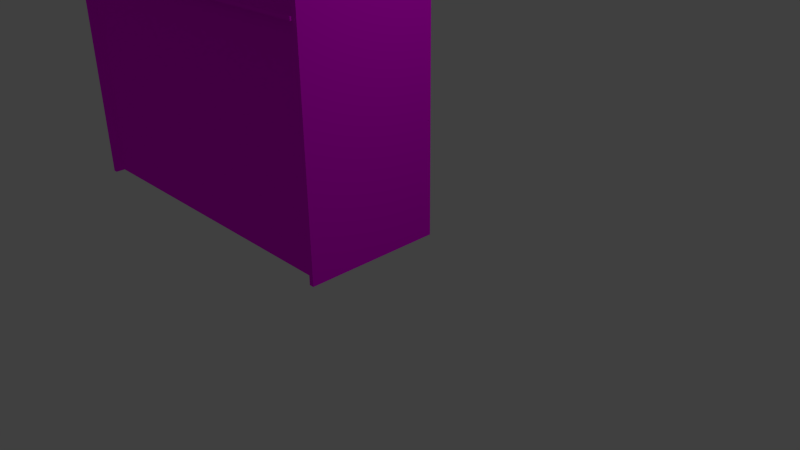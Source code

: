 # Source: shelf.blend  (saved by Blender 2.72.0; exported with 4.5.12 LTS)
import bpy
from mathutils import Matrix  # noqa: F401  (used for matrix-valued properties, if any)

bpy.ops.wm.read_factory_settings(use_empty=True)
scene = bpy.context.scene
scene.name = 'Scene'

# ---- collections
col_collection_1 = bpy.data.collections.new('Collection 1'); scene.collection.children.link(col_collection_1)

# ---- images (referenced by path relative to the original .blend; pixels are not part of the script)
import os
ASSET_DIR = os.environ.get("B2B_ASSET_DIR", "")  # directory of the original .blend (textures are referenced by path, not embedded)
HERE = os.path.dirname(os.path.abspath(__file__))  # packed textures are extracted next to this script under _unpacked/

def load_image(name, relpath, width, height, colorspace="sRGB"):
    """Load a texture the original file referenced (path relative to the .blend, or extracted next to this script)."""
    p = next((c for c in (os.path.join(HERE, relpath), os.path.join(ASSET_DIR, relpath)) if relpath and os.path.exists(c)), "")
    if p:
        img = bpy.data.images.load(p, check_existing=True)
        img.name = name
    else:  # same state as the original file: an image datablock whose file is absent (Cycles renders it pink)
        img = bpy.data.images.new(name, width, height)
        img.source = "FILE"
        img.filepath = "//" + (relpath or name)
    img.colorspace_settings.name = colorspace
    return img
img_counter_wood_jpg = load_image('counter_wood.jpg', 'counter_wood.jpg', 1024, 1024, 'sRGB')

# ---- materials (node trees are filled in below, after node groups)
mat_material_002 = bpy.data.materials.new('Material.002')
mat_material_002.alpha_threshold = 0.0
mat_material_002.roughness = 0.5
mat_material_001 = bpy.data.materials.new('Material.001')
mat_material_001.alpha_threshold = 0.0
mat_material_001.roughness = 0.5

# ---- material node trees
mat_material_002.use_nodes = True; mat_material_002.node_tree.nodes.clear()
_N = mat_material_002.node_tree.nodes; _L = mat_material_002.node_tree.links
n0 = _N.new('ShaderNodeOutputMaterial'); n0.name = 'Material Output'; n0.location = (300, 300)
n1 = _N.new('ShaderNodeBsdfDiffuse'); n1.name = 'Diffuse BSDF'; n1.location = (10, 300)
n2 = _N.new('ShaderNodeTexImage'); n2.name = 'Image Texture'; n2.location = (-180, 300)
n2.width = 140
n2.image = img_counter_wood_jpg
_L.new(n1.outputs[0], n0.inputs[0])
_L.new(n2.outputs[0], n1.inputs[0])
n0.is_active_output = True
mat_material_001.use_nodes = True; mat_material_001.node_tree.nodes.clear()
_N = mat_material_001.node_tree.nodes; _L = mat_material_001.node_tree.links
n0 = _N.new('ShaderNodeOutputMaterial'); n0.name = 'Material Output'; n0.location = (300, 300)
n1 = _N.new('ShaderNodeEmission'); n1.name = 'Emission'; n1.location = (110, 300)
n1.inputs[0].default_value = (0.0, 1.0, 0.0, 1.0)
n1.inputs[1].default_value = 100.0
_L.new(n1.outputs[0], n0.inputs[0])
n0.is_active_output = True

# ---- world
world_world = bpy.data.worlds.new('World'); scene.world = world_world
world_world.color = (0.05088, 0.05088, 0.05088)
world_world.use_sun_shadow = False
world_world.sun_shadow_jitter_overblur = 0.0
world_world.cycles.sampling_method = 'MANUAL'
world_world.cycles.sample_map_resolution = 256

# ---- cameras
cam_camera = bpy.data.cameras.new('Camera')
cam_camera.clip_end = 100.0
cam_camera.lens = 35.0
cam_camera.sensor_width = 32.0
cam_camera.sensor_height = 18.0
cam_camera.ortho_scale = 7.314
cam_camera.dof.focus_distance = 0.0

# ---- lights
light_lamp = bpy.data.lights.new('Lamp', 'POINT')
light_lamp.transmission_factor = 0.0
light_lamp.cutoff_distance = 30.0
light_lamp.energy = 100.0
light_lamp.shadow_buffer_clip_start = 1.001
light_lamp.shadow_soft_size = 0.1
light_lamp.shadow_maximum_resolution = 0.006
light_lamp.use_absolute_resolution = True
light_lamp.cycles.use_multiple_importance_sampling = False

# ---- meshes
me_cube_004 = bpy.data.meshes.new('Cube.004')
me_cube_004.from_pydata([(-0.9502, -0.9192, -1.14), (0.9332, -0.9192, -1.14), (-0.9502, -0.8709, -1.14), (0.9332, -0.8709, -1.14), (-1.0, -1.0, 76.04), (-1.0, 1.0, 76.04), (1.0, 1.0, 76.04), (1.0, -1.0, 76.04), (-1.0, -1.0, 78.04), (-1.0, 1.0, 78.04), (1.0, 1.0, 78.04), (1.0, -1.0, 78.04), (-1.0, -1.0, 140.7), (-1.0, 1.0, 140.7), (1.0, 1.0, 140.7), (1.0, -1.0, 140.7), (-1.0, -1.0, 142.7), (-1.0, 1.0, 142.7), (1.0, 1.0, 142.7), (1.0, -1.0, 142.7), (-1.0, -1.0, -1.0), (-1.0, 1.0, -1.0), (1.0, 1.0, -1.0), (1.0, -1.0, -1.0), (-1.0, -1.0, 1.0), (-1.0, 1.0, 1.0), (1.0, 1.0, 1.0), (1.0, -1.0, 1.0), (-1.0, -0.8218, -138.3), (-1.0, 0.9931, -138.3), (1.0, 0.9931, -138.3), (1.0, -0.8218, -138.3), (-1.0, -0.8218, -0.7727), (-1.0, 0.9931, -0.7727), (1.0, 0.9931, -0.7727), (1.0, -0.8218, -0.7727), (-1.025, -0.9543, -138.5), (-1.025, 1.001, -138.5), (-0.997, 1.001, -138.5), (-0.997, -0.9543, -138.5), (-1.025, -0.9543, 143.4), (-1.025, 1.001, 143.4), (-0.997, 1.001, 143.4), (-0.997, -0.9543, 143.4), (0.9937, -0.9543, -138.5), (0.9937, 1.001, -138.5), (1.021, 1.001, -138.5), (1.021, -0.9543, -138.5), (0.9937, -0.9543, 143.4), (0.9937, 1.001, 143.4), (1.021, 1.001, 143.4), (1.021, -0.9543, 143.4)], [], [(0, 1, 3, 2), (8, 9, 5, 4), (9, 10, 6, 5), (10, 11, 7, 6), (11, 8, 4, 7), (4, 5, 6, 7), (11, 10, 9, 8), (16, 17, 13, 12), (17, 18, 14, 13), (18, 19, 15, 14), (19, 16, 12, 15), (12, 13, 14, 15), (19, 18, 17, 16), (24, 25, 21, 20), (25, 26, 22, 21), (26, 27, 23, 22), (27, 24, 20, 23), (20, 21, 22, 23), (27, 26, 25, 24), (32, 33, 29, 28), (33, 34, 30, 29), (34, 35, 31, 30), (35, 32, 28, 31), (28, 29, 30, 31), (35, 34, 33, 32), (40, 41, 37, 36), (41, 42, 38, 37), (42, 43, 39, 38), (43, 40, 36, 39), (36, 37, 38, 39), (43, 42, 41, 40), (48, 49, 45, 44), (49, 50, 46, 45), (50, 51, 47, 46), (51, 48, 44, 47), (44, 45, 46, 47), (51, 50, 49, 48)])
me_cube_004.polygons.foreach_set('material_index', [1, 0, 0, 0, 0, 0, 0, 0, 0, 0, 0, 0, 0, 0, 0, 0, 0, 0, 0, 0, 0, 0, 0, 0, 0, 0, 0, 0, 0, 0, 0, 0, 0, 0, 0, 0, 0])
_uv = me_cube_004.uv_layers.new(name='UVMap')
_uv.uv.foreach_set('vector', [0.0, 0.0, 0.0, 0.0, 0.0, 0.0, 0.0, 0.0, -0.7649, -0.7649, 1.765, -0.7649, 1.765, 1.765, -0.7649, 1.765, -0.7649, -0.7649, 1.765, -0.7649, 1.765, 1.765, -0.7649, 1.765, -0.7649, -0.7649, 1.765, -0.7649, 1.765, 1.765, -0.7649, 1.765, -0.7649, -0.7649, 1.765, -0.7649, 1.765, 1.765, -0.7649, 1.765, -0.7649, -0.7649, 1.765, -0.7649, 1.765, 1.765, -0.7649, 1.765, -0.7649, -0.7649, 1.765, -0.7649, 1.765, 1.765, -0.7649, 1.765, -0.7649, -0.7649, 1.765, -0.7649, 1.765, 1.765, -0.7649, 1.765, -0.7649, -0.7649, 1.765, -0.7649, 1.765, 1.765, -0.7649, 1.765, -0.7649, -0.7649, 1.765, -0.7649, 1.765, 1.765, -0.7649, 1.765, -0.7649, -0.7649, 1.765, -0.7649, 1.765, 1.765, -0.7649, 1.765, -0.7649, -0.7649, 1.765, -0.7649, 1.765, 1.765, -0.7649, 1.765, -0.7649, -0.7649, 1.765, -0.7649, 1.765, 1.765, -0.7649, 1.765, -0.7649, -0.7649, 1.765, -0.7649, 1.765, 1.765, -0.7649, 1.765, -0.7649, -0.7649, 1.765, -0.7649, 1.765, 1.765, -0.7649, 1.765, -0.7649, -0.7649, 1.765, -0.7649, 1.765, 1.765, -0.7649, 1.765, -0.7649, -0.7649, 1.765, -0.7649, 1.765, 1.765, -0.7649, 1.765, -0.7649, -0.7649, 1.765, -0.7649, 1.765, 1.765, -0.7649, 1.765, -0.7649, -0.7649, 1.765, -0.7649, 1.765, 1.765, -0.7649, 1.765, -0.7649, -0.7649, 1.765, -0.7649, 1.765, 1.765, -0.7649, 1.765, -0.7649, -0.7649, 1.765, -0.7649, 1.765, 1.765, -0.7649, 1.765, -0.7649, -0.7649, 1.765, -0.7649, 1.765, 1.765, -0.7649, 1.765, -0.7649, -0.7649, 1.765, -0.7649, 1.765, 1.765, -0.7649, 1.765, -0.7649, -0.7649, 1.765, -0.7649, 1.765, 1.765, -0.7649, 1.765, -0.7649, -0.7649, 1.765, -0.7649, 1.765, 1.765, -0.7649, 1.765, -0.7649, -0.7649, 1.765, -0.7649, 1.765, 1.765, -0.7649, 1.765, -0.7649, -0.7649, 1.765, -0.7649, 1.765, 1.765, -0.7649, 1.765, -0.7649, -0.7649, 1.765, -0.7649, 1.765, 1.765, -0.7649, 1.765, -0.7649, -0.7649, 1.765, -0.7649, 1.765, 1.765, -0.7649, 1.765, -0.7649, -0.7649, 1.765, -0.7649, 1.765, 1.765, -0.7649, 1.765, -0.7649, -0.7649, 1.765, -0.7649, 1.765, 1.765, -0.7649, 1.765, -0.7649, -0.7649, 1.765, -0.7649, 1.765, 1.765, -0.7649, 1.765, -0.7649, -0.7649, 1.765, -0.7649, 1.765, 1.765, -0.7649, 1.765, -0.7649, -0.7649, 1.765, -0.7649, 1.765, 1.765, -0.7649, 1.765, -0.7649, -0.7649, 1.765, -0.7649, 1.765, 1.765, -0.7649, 1.765, -0.7649, -0.7649, 1.765, -0.7649, 1.765, 1.765, -0.7649, 1.765, -0.7649, -0.7649, 1.765, -0.7649, 1.765, 1.765, -0.7649, 1.765])
me_cube_004.materials.append(mat_material_002)
me_cube_004.materials.append(mat_material_001)
me_cube_004.use_remesh_preserve_volume = False
me_cube_004.use_remesh_preserve_attributes = False
me_cube_004.use_mirror_vertex_groups = False
me_cube_004.update()

# ---- objects
ob_cube_003 = bpy.data.objects.new('Cube.003', me_cube_004)
ob_lamp = bpy.data.objects.new('Lamp', light_lamp)
ob_camera = bpy.data.objects.new('Camera', cam_camera)

# ---- transforms, parenting, visibility, modifiers, constraints
ob_cube_003.location = (-2.483, -0.05964, 3.209)
ob_cube_003.scale = (2.491, 1.023, 0.02346)
ob_cube_003.lineart.crease_threshold = 0.0
ob_lamp.location = (4.076, 1.005, 5.904)
ob_lamp.rotation_euler = (0.6503, 0.05522, 1.866)
ob_lamp.lock_rotations_4d = False
ob_lamp.empty_display_type = 'ARROWS'
ob_lamp.color = (0.0, 0.0, 0.0, 0.0)
ob_lamp.lineart.crease_threshold = 0.0
ob_camera.location = (7.481, -6.508, 5.344)
ob_camera.rotation_euler = (1.109, 0.01082, 0.8149)
ob_camera.lock_rotations_4d = False
ob_camera.empty_display_type = 'ARROWS'
ob_camera.color = (0.0, 0.0, 0.0, 0.0)
ob_camera.display_type = 'WIRE'
ob_camera.lineart.crease_threshold = 0.0

# ---- collection membership
col_collection_1.objects.link(ob_cube_003)
col_collection_1.objects.link(ob_lamp)
col_collection_1.objects.link(ob_camera)

# ---- scene / render settings (as saved in the file)
scene.camera = ob_camera
scene.frame_start = 1; scene.frame_end = 250; scene.frame_set(1)
scene.render.engine = 'CYCLES'
scene.render.resolution_percentage = 50
scene.render.dither_intensity = 0.0
scene.cycles.use_denoising = False
scene.cycles.samples = 10
scene.cycles.sampling_pattern = 'TABULATED_SOBOL'
scene.cycles.light_sampling_threshold = 0.0
scene.cycles.use_adaptive_sampling = False
scene.cycles.use_light_tree = False
scene.cycles.blur_glossy = 0.0
scene.cycles.pixel_filter_type = 'GAUSSIAN'
scene.cycles.sample_clamp_indirect = 0.0
scene.view_settings.view_transform = 'Standard'
bpy.context.view_layer.update()
